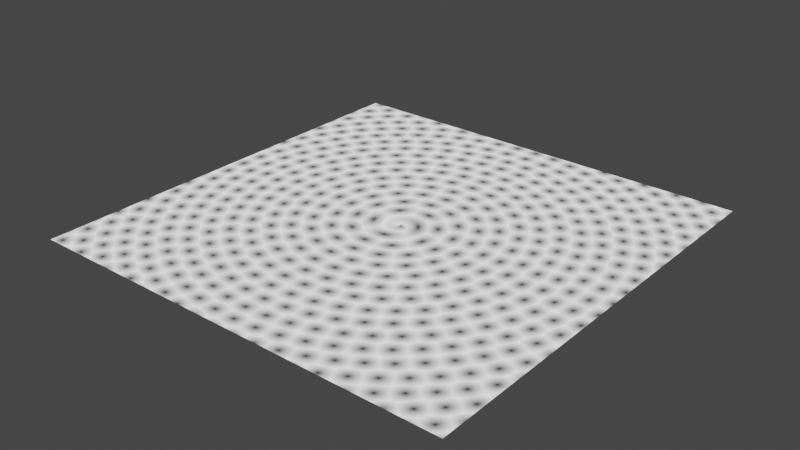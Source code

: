 # Source: Sunflower.blend  (saved by Blender 3.1.7; exported with 4.5.12 LTS)
import bpy
from mathutils import Matrix  # noqa: F401  (used for matrix-valued properties, if any)

bpy.ops.wm.read_factory_settings(use_empty=True)
scene = bpy.context.scene
scene.name = 'Scene'

# ---- collections
col_collection = bpy.data.collections.new('Collection'); scene.collection.children.link(col_collection)

# ---- materials (node trees are filled in below, after node groups)
mat_material = bpy.data.materials.new('Material')
mat_material.use_transparent_shadow = False

# ---- node groups
ng_polarizer = bpy.data.node_groups.new('Polarizer', 'ShaderNodeTree')
_s = ng_polarizer.interface.new_socket(name='Amplitude', in_out='OUTPUT', socket_type='NodeSocketFloat')
_s = ng_polarizer.interface.new_socket(name='Modulus', in_out='OUTPUT', socket_type='NodeSocketFloat')
_s = ng_polarizer.interface.new_socket(name='Vector', in_out='INPUT', socket_type='NodeSocketVector')
_s.min_value = -1e+04
_s.max_value = 1e+04
_N = ng_polarizer.nodes; _L = ng_polarizer.links
n0 = _N.new('NodeReroute'); n0.name = 'Reroute.001'; n0.location = (-526, -160)
n0.width = 16
n0.socket_idname = 'NodeSocketVector'
n1 = _N.new('ShaderNodeMath'); n1.name = 'Math.001'; n1.location = (210, 49)
n1.hide = True
n1.operation = 'ARCSINE'
n2 = _N.new('ShaderNodeSeparateXYZ'); n2.name = 'Separate XYZ'; n2.location = (51, 92)
n3 = _N.new('NodeGroupInput'); n3.name = 'Group Input'; n3.location = (-762, -103)
n4 = _N.new('ShaderNodeVectorMath'); n4.name = 'Vector Math'; n4.location = (-305, -106)
n4.operation = 'LENGTH'
n5 = _N.new('NodeGroupOutput'); n5.name = 'Group Output'; n5.location = (922, 0)
n6 = _N.new('ShaderNodeMath'); n6.name = 'Math.002'; n6.location = (211, 15)
n6.hide = True
n6.operation = 'SIGN'
n7 = _N.new('ShaderNodeMath'); n7.name = 'Math.003'; n7.location = (375, 57)
n7.hide = True
n7.operation = 'MULTIPLY'
n8 = _N.new('ShaderNodeMath'); n8.name = 'Math.004'; n8.location = (539, 168)
n8.operation = 'DIVIDE'
n8.inputs[1].default_value = 6.283
n8.inputs[2].default_value = 1.0
n9 = _N.new('ShaderNodeMath'); n9.name = 'Math.006'; n9.location = (722, 169)
n9.inputs[2].default_value = 1.0
n10 = _N.new('ShaderNodeMath'); n10.name = 'Math'; n10.location = (213, 91)
n10.hide = True
n10.operation = 'ARCCOSINE'
n11 = _N.new('ShaderNodeVectorMath'); n11.name = 'Vector Math.001'; n11.location = (-261, 54)
n11.operation = 'NORMALIZE'
_L.new(n3.outputs[0], n0.inputs[0])
_L.new(n0.outputs[0], n4.inputs[0])
_L.new(n2.outputs[0], n10.inputs[0])
_L.new(n2.outputs[1], n1.inputs[0])
_L.new(n10.outputs[0], n7.inputs[0])
_L.new(n6.outputs[0], n7.inputs[1])
_L.new(n1.outputs[0], n6.inputs[0])
_L.new(n7.outputs[0], n8.inputs[0])
_L.new(n8.outputs[0], n9.inputs[0])
_L.new(n9.outputs[0], n5.inputs[1])
_L.new(n4.outputs[1], n5.inputs[0])
_L.new(n0.outputs[0], n11.inputs[0])
_L.new(n11.outputs[0], n2.inputs[0])
n5.is_active_output = True
ng_sunflower = bpy.data.node_groups.new('Sunflower', 'ShaderNodeTree')
_s = ng_sunflower.interface.new_socket(name='Distance', in_out='OUTPUT', socket_type='NodeSocketFloat')
_s = ng_sunflower.interface.new_socket(name='Color', in_out='OUTPUT', socket_type='NodeSocketColor')
_s.default_value = (0.0, 0.0, 0.0, 0.0)
_s = ng_sunflower.interface.new_socket(name='Position', in_out='OUTPUT', socket_type='NodeSocketVector')
_s = ng_sunflower.interface.new_socket(name='Vector', in_out='INPUT', socket_type='NodeSocketVector')
_s.min_value = -1e+04
_s.max_value = 1e+04
_s.hide_value = True
_s = ng_sunflower.interface.new_socket(name='Zoom', in_out='INPUT', socket_type='NodeSocketFloat')
_s.default_value = 1.0
_s.min_value = 0.0
_s.max_value = 1e+04
_s = ng_sunflower.interface.new_socket(name='Flutes', in_out='INPUT', socket_type='NodeSocketFloat')
_s.default_value = 1.0
_s.min_value = 1.0
_s.max_value = 1e+04
_s = ng_sunflower.interface.new_socket(name='Width', in_out='INPUT', socket_type='NodeSocketFloat')
_s.default_value = 1.0
_s.min_value = 0.0
_s.max_value = 1e+04
_s = ng_sunflower.interface.new_socket(name='Twist', in_out='INPUT', socket_type='NodeSocketFloat')
_s.default_value = 1.0
_s.min_value = -1e+04
_s.max_value = 1e+04
_N = ng_sunflower.nodes; _L = ng_sunflower.links
n0 = _N.new('NodeFrame'); n0.name = 'Primary Spiral'; n0.location = (-1999, 459)
n0.label = 'Primary Spiral'
n0.width = 1066
n0.hide = True
n1 = _N.new('NodeFrame'); n1.name = 'Secondary Spiral'; n1.location = (-700, 400)
n1.label = 'Secondary Spiral'
n1.width = 1179
n2 = _N.new('NodeFrame'); n2.name = 'Distance'; n2.location = (1012, 802)
n2.label = 'Distance'
n2.width = 597
n3 = _N.new('NodeFrame'); n3.name = 'Color Regions'; n3.location = (840, 265)
n3.label = 'Color Regions'
n3.width = 957
n4 = _N.new('NodeReroute'); n4.name = 'Reroute.003'; n4.location = (-1468, -70)
n4.width = 16
n4.socket_idname = 'NodeSocketFloat'
n5 = _N.new('NodeReroute'); n5.name = 'Reroute.002'; n5.location = (-838, 448)
n5.width = 16
n5.socket_idname = 'NodeSocketFloat'
n6 = _N.new('NodeReroute'); n6.name = 'Reroute.007'; n6.location = (1015, -336)
n6.width = 16
n6.socket_idname = 'NodeSocketFloat'
n7 = _N.new('ShaderNodeMath'); n7.name = 'Math.014'; n7.location = (361, -30)
n7.operation = 'MULTIPLY_ADD'
n8 = _N.new('ShaderNodeMath'); n8.name = 'Math.009'; n8.location = (625, -140)
n8.operation = 'MULTIPLY'
n8.inputs[2].default_value = 1.0
n9 = _N.new('NodeReroute'); n9.name = 'Reroute.010'; n9.location = (-2268, 82)
n9.width = 16
n9.socket_idname = 'NodeSocketFloat'
n10 = _N.new('NodeReroute'); n10.name = 'Reroute.013'; n10.location = (-2136, 172)
n10.width = 16
n10.socket_idname = 'NodeSocketFloat'
n11 = _N.new('NodeReroute'); n11.name = 'Reroute.011'; n11.location = (-2765, 246)
n11.width = 16
n11.socket_idname = 'NodeSocketFloat'
n12 = _N.new('NodeReroute'); n12.name = 'Reroute.014'; n12.location = (584, -278)
n12.width = 16
n12.socket_idname = 'NodeSocketFloat'
n13 = _N.new('NodeReroute'); n13.name = 'Reroute.006'; n13.location = (36, -253)
n13.width = 16
n13.socket_idname = 'NodeSocketFloat'
n14 = _N.new('NodeReroute'); n14.name = 'Reroute.004'; n14.location = (36, -466)
n14.width = 16
n14.socket_idname = 'NodeSocketFloat'
n15 = _N.new('NodeReroute'); n15.name = 'Reroute.001'; n15.location = (1001, -428)
n15.width = 16
n15.socket_idname = 'NodeSocketFloat'
n16 = _N.new('NodeReroute'); n16.name = 'Reroute.017'; n16.location = (-753, 541)
n16.width = 16
n16.socket_idname = 'NodeSocketFloat'
n17 = _N.new('NodeReroute'); n17.name = 'Reroute.008'; n17.location = (-2061, 558)
n17.width = 16
n17.socket_idname = 'NodeSocketFloat'
n18 = _N.new('NodeGroupInput'); n18.name = 'Group Input.001'; n18.location = (-2289, 675)
n19 = _N.new('NodeGroupInput'); n19.name = 'Group Input.002'; n19.location = (-940, 666)
n20 = _N.new('NodeReroute'); n20.name = 'Reroute.015'; n20.location = (241, -150)
n20.width = 16
n20.socket_idname = 'NodeSocketFloat'
n21 = _N.new('NodeReroute'); n21.name = 'Reroute.016'; n21.location = (-1543, 123)
n21.width = 16
n21.socket_idname = 'NodeSocketFloat'
n22 = _N.new('NodeReroute'); n22.name = 'Reroute'; n22.location = (54, -152)
n22.width = 16
n22.hide = True
n22.socket_idname = 'NodeSocketFloat'
n23 = _N.new('NodeReroute'); n23.name = 'Reroute.012'; n23.location = (-2137, 192)
n23.width = 16
n23.socket_idname = 'NodeSocketFloat'
n24 = _N.new('NodeReroute'); n24.name = 'Reroute.009'; n24.location = (-2761, 268)
n24.width = 16
n24.socket_idname = 'NodeSocketFloat'
n25 = _N.new('ShaderNodeMath'); n25.name = 'Math.007'; n25.location = (-3002, 409)
n25.operation = 'MULTIPLY'
n25.inputs[2].default_value = 1.0
n26 = _N.new('ShaderNodeMath'); n26.name = 'Math.008'; n26.location = (-3197, 461)
n26.operation = 'DIVIDE'
n26.inputs[1].default_value = 10.0
n26.inputs[2].default_value = 1.0
n27 = _N.new('NodeGroupInput'); n27.name = 'Group Input.003'; n27.location = (-3378, 221)
n28 = _N.new('NodeGroupInput'); n28.name = 'Group Input.004'; n28.location = (-3372, 385)
n29 = _N.new('NodeGroupInput'); n29.name = 'Group Input'; n29.location = (-3492, -96)
n30 = _N.new('ShaderNodeMath'); n30.name = 'Math.029'; n30.location = (-3018, -35)
n30.operation = 'DIVIDE'
n30.inputs[0].default_value = 161.8
n30.inputs[2].default_value = 1.0
n31 = _N.new('ShaderNodeMath'); n31.name = 'Math.032'; n31.location = (-2980, 157)
n31.operation = 'DIVIDE'
n31.inputs[2].default_value = 1.0
n32 = _N.new('NodeReroute'); n32.name = 'Reroute.018'; n32.location = (-3224, -250)
n32.width = 16
n32.socket_idname = 'NodeSocketFloat'
n33 = _N.new('ShaderNodeMath'); n33.name = 'Math.016'; n33.location = (-3228, 42)
n33.operation = 'ROUND'
n33.inputs[0].default_value = 60.0
n33.inputs[1].default_value = 4.0
n33.inputs[2].default_value = 1.0
n34 = _N.new('ShaderNodeMath'); n34.name = 'Math.017'; n34.location = (-3230, -99)
n34.operation = 'ROUND'
n34.inputs[1].default_value = 4.0
n34.inputs[2].default_value = 1.0
n35 = _N.new('NodeReroute'); n35.name = 'Reroute.022'; n35.location = (-3067, -12)
n35.width = 16
n35.socket_idname = 'NodeSocketFloat'
n36 = _N.new('ShaderNodeMath'); n36.name = 'Math.028'; n36.location = (-2858, -112)
n36.operation = 'DIVIDE'
n36.inputs[2].default_value = 1.0
n37 = _N.new('NodeReroute'); n37.name = 'Reroute.020'; n37.location = (-1474, -207)
n37.width = 16
n37.socket_idname = 'NodeSocketFloat'
n38 = _N.new('NodeReroute'); n38.name = 'Reroute.005'; n38.location = (-655, -204)
n38.width = 16
n38.socket_idname = 'NodeSocketFloat'
n39 = _N.new('NodeReroute'); n39.name = 'Reroute.021'; n39.location = (-2689, -12)
n39.width = 16
n39.socket_idname = 'NodeSocketFloat'
n40 = _N.new('ShaderNodeMath'); n40.name = 'Math.027'; n40.location = (287, -342)
n40.operation = 'MULTIPLY'
n40.inputs[2].default_value = 1.0
n41 = _N.new('ShaderNodeVectorMath'); n41.name = 'Vector Math.004'; n41.location = (216, -31)
n41.operation = 'MULTIPLY'
n41.inputs[1].default_value = (2.0, 2.0, 2.0)
n42 = _N.new('ShaderNodeVectorMath'); n42.name = 'Vector Math.003'; n42.location = (30, -30)
n42.inputs[1].default_value = (-0.5, -0.5, 0.0)
n43 = _N.new('ShaderNodeMath'); n43.name = 'Math.005'; n43.location = (578, -130)
n43.hide = True
n43.operation = 'MODULO'
n43.inputs[1].default_value = 1.0
n44 = _N.new('ShaderNodeMath'); n44.name = 'Math.006'; n44.location = (560, -247)
n44.hide = True
n44.operation = 'MODULO'
n44.inputs[1].default_value = 1.0
n45 = _N.new('ShaderNodeMath'); n45.name = 'Math.004'; n45.location = (560, -35)
n45.hide = True
n45.operation = 'MODULO'
n45.inputs[1].default_value = 1.0
n46 = _N.new('ShaderNodeMath'); n46.name = 'Math.001'; n46.location = (405, -36)
n46.operation = 'MODULO'
n46.inputs[1].default_value = 45.48
n47 = _N.new('ShaderNodeMath'); n47.name = 'Math.003'; n47.location = (404, -201)
n47.operation = 'MODULO'
n47.inputs[1].default_value = 65.19
n48 = _N.new('ShaderNodeMath'); n48.name = 'Math'; n48.location = (203, -263)
n48.operation = 'MULTIPLY_ADD'
n48.inputs[1].default_value = -878.6
n49 = _N.new('ShaderNodeMath'); n49.name = 'Math.010'; n49.location = (202, -115)
n49.inputs[1].default_value = -1.5
n50 = _N.new('ShaderNodeMath'); n50.name = 'Math.034'; n50.location = (30, -150)
n50.operation = 'SUBTRACT'
n50.inputs[2].default_value = 1.0
n51 = _N.new('ShaderNodeMath'); n51.name = 'Math.002'; n51.location = (553, -74)
n51.operation = 'MODULO'
n51.inputs[1].default_value = 6.22
n52 = _N.new('ShaderNodeCombineColor'); n52.name = 'Combine RGB'; n52.location = (787, -68)
n53 = _N.new('ShaderNodeVectorMath'); n53.name = 'Vector Math.002'; n53.location = (427, -64)
n53.operation = 'LENGTH'
n53.inputs[1].default_value = (1.0, 1.0, 1.0)
n54 = _N.new('ShaderNodeCombineXYZ'); n54.name = 'Combine XYZ'; n54.location = (666, 504)
n55 = _N.new('ShaderNodeMath'); n55.name = 'Math.033'; n55.location = (896, -65)
n55.operation = 'MODULO'
n55.inputs[1].default_value = 1.0
n55.inputs[2].default_value = 1.0
n56 = _N.new('ShaderNodeMath'); n56.name = 'Math.030'; n56.location = (636, -143)
n56.operation = 'POWER'
n56.inputs[2].default_value = 1.0
n57 = _N.new('ShaderNodeMath'); n57.name = 'Math.031'; n57.location = (1009, -250)
n57.operation = 'WRAP'
n57.inputs[1].default_value = 1.0
n57.inputs[2].default_value = 0.0
n58 = _N.new('ShaderNodeMath'); n58.name = 'Math.035'; n58.location = (376, -227)
n58.operation = 'WRAP'
n58.inputs[1].default_value = 1.0
n58.inputs[2].default_value = 0.0
n59 = _N.new('ShaderNodeMath'); n59.name = 'Math.025'; n59.location = (814, -258)
n59.operation = 'MULTIPLY'
n59.inputs[2].default_value = 1.0
n60 = _N.new('ShaderNodeMath'); n60.name = 'Math.026'; n60.location = (436, -30)
n60.operation = 'MULTIPLY'
n60.inputs[1].default_value = 2.0
n60.inputs[2].default_value = 0.0
n61 = _N.new('ShaderNodeMath'); n61.name = 'Math.023'; n61.location = (228, -159)
n61.operation = 'SUBTRACT'
n61.inputs[2].default_value = 0.0
n62 = _N.new('ShaderNodeMath'); n62.name = 'Math.024'; n62.location = (68, -283)
n62.operation = 'DIVIDE'
n62.inputs[2].default_value = 1.0
n63 = _N.new('ShaderNodeMath'); n63.name = 'Math.036'; n63.location = (156, -164)
n63.operation = 'MULTIPLY'
n63.inputs[1].default_value = 4307.0
n63.inputs[2].default_value = 1.0
n64 = _N.new('ShaderNodeMath'); n64.name = 'Math.015'; n64.location = (30, -168)
n64.operation = 'DIVIDE'
n64.inputs[2].default_value = 1.0
n65 = _N.new('ShaderNodeMath'); n65.name = 'Math.011'; n65.location = (-2567, 467)
n65.operation = 'COMPARE'
n65.inputs[1].default_value = 0.12
n65.inputs[2].default_value = 0.38
n66 = _N.new('ShaderNodeGroup'); n66.name = 'Group'; n66.location = (-3213, 296)
n66.node_tree = ng_polarizer
n67 = _N.new('NodeGroupOutput'); n67.name = 'Group Output'; n67.location = (2510, 548)
n6.parent = n0
n7.parent = n0
n8.parent = n0
n12.parent = n1
n13.parent = n1
n14.parent = n1
n15.parent = n1
n20.parent = n0
n22.parent = n0
n40.parent = n1
n41.parent = n2
n42.parent = n2
n43.parent = n3
n44.parent = n3
n45.parent = n3
n46.parent = n3
n47.parent = n3
n48.parent = n3
n49.parent = n3
n50.parent = n3
n51.parent = n3
n52.parent = n3
n53.parent = n2
n55.parent = n0
n56.parent = n1
n57.parent = n1
n59.parent = n1
n60.parent = n1
n61.parent = n1
n62.parent = n1
n64.parent = n0
_L.new(n54.outputs[0], n67.inputs[2])
_L.new(n10.outputs[0], n64.inputs[0])
_L.new(n9.outputs[0], n64.inputs[1])
_L.new(n23.outputs[0], n22.inputs[0])
_L.new(n4.outputs[0], n8.inputs[1])
_L.new(n13.outputs[0], n61.inputs[0])
_L.new(n62.outputs[0], n61.inputs[1])
_L.new(n5.outputs[0], n62.inputs[0])
_L.new(n14.outputs[0], n62.inputs[1])
_L.new(n57.outputs[0], n54.inputs[1])
_L.new(n56.outputs[0], n59.inputs[0])
_L.new(n61.outputs[0], n56.inputs[0])
_L.new(n40.outputs[0], n59.inputs[1])
_L.new(n59.outputs[0], n57.inputs[0])
_L.new(n14.outputs[0], n40.inputs[0])
_L.new(n35.outputs[0], n31.inputs[0])
_L.new(n29.outputs[2], n34.inputs[0])
_L.new(n34.outputs[0], n31.inputs[1])
_L.new(n38.outputs[0], n40.inputs[1])
_L.new(n32.outputs[0], n36.inputs[1])
_L.new(n66.outputs[0], n25.inputs[1])
_L.new(n30.outputs[0], n36.inputs[0])
_L.new(n34.outputs[0], n30.inputs[1])
_L.new(n55.outputs[0], n5.inputs[0])
_L.new(n8.outputs[0], n55.inputs[0])
_L.new(n39.outputs[0], n4.inputs[0])
_L.new(n4.outputs[0], n14.inputs[0])
_L.new(n37.outputs[0], n38.inputs[0])
_L.new(n5.outputs[0], n54.inputs[0])
_L.new(n6.outputs[0], n13.inputs[0])
_L.new(n21.outputs[0], n6.inputs[0])
_L.new(n20.outputs[0], n7.inputs[0])
_L.new(n17.outputs[0], n7.inputs[1])
_L.new(n64.outputs[0], n7.inputs[2])
_L.new(n7.outputs[0], n8.inputs[0])
_L.new(n16.outputs[0], n60.inputs[0])
_L.new(n12.outputs[0], n56.inputs[1])
_L.new(n41.outputs[0], n53.inputs[0])
_L.new(n42.outputs[0], n41.inputs[0])
_L.new(n54.outputs[0], n42.inputs[0])
_L.new(n53.outputs[1], n67.inputs[0])
_L.new(n57.outputs[0], n50.inputs[0])
_L.new(n48.outputs[0], n46.inputs[0])
_L.new(n48.outputs[0], n51.inputs[0])
_L.new(n48.outputs[0], n47.inputs[0])
_L.new(n46.outputs[0], n45.inputs[0])
_L.new(n51.outputs[0], n43.inputs[0])
_L.new(n47.outputs[0], n44.inputs[0])
_L.new(n45.outputs[0], n52.inputs[0])
_L.new(n43.outputs[0], n52.inputs[1])
_L.new(n44.outputs[0], n52.inputs[2])
_L.new(n50.outputs[0], n49.inputs[0])
_L.new(n49.outputs[0], n48.inputs[0])
_L.new(n52.outputs[0], n67.inputs[1])
_L.new(n25.outputs[0], n24.inputs[0])
_L.new(n31.outputs[0], n9.inputs[0])
_L.new(n66.outputs[1], n11.inputs[0])
_L.new(n24.outputs[0], n23.inputs[0])
_L.new(n11.outputs[0], n10.inputs[0])
_L.new(n60.outputs[0], n12.inputs[0])
_L.new(n59.outputs[0], n15.inputs[0])
_L.new(n18.outputs[4], n17.inputs[0])
_L.new(n19.outputs[4], n16.inputs[0])
_L.new(n27.outputs[0], n66.inputs[0])
_L.new(n22.outputs[0], n20.inputs[0])
_L.new(n20.outputs[0], n21.inputs[0])
_L.new(n26.outputs[0], n25.inputs[0])
_L.new(n28.outputs[1], n26.inputs[0])
_L.new(n29.outputs[3], n32.inputs[0])
_L.new(n36.outputs[0], n37.inputs[0])
_L.new(n35.outputs[0], n39.inputs[0])
_L.new(n33.outputs[0], n35.inputs[0])
_L.new(n15.outputs[0], n50.inputs[1])
_L.new(n63.outputs[0], n58.inputs[0])
_L.new(n7.outputs[0], n63.inputs[0])
_L.new(n66.outputs[1], n65.inputs[0])
n67.is_active_output = True

# ---- material node trees
mat_material.use_nodes = True; mat_material.node_tree.nodes.clear()
_N = mat_material.node_tree.nodes; _L = mat_material.node_tree.links
n0 = _N.new('ShaderNodeOutputMaterial'); n0.name = 'Material Output'; n0.location = (-309, 382)
n1 = _N.new('ShaderNodeTexCoord'); n1.name = 'Texture Coordinate'; n1.location = (-880, 371)
n2 = _N.new('ShaderNodeGroup'); n2.name = 'Group'; n2.location = (-622, 381)
n2.width = 181
n2.node_tree = ng_sunflower
n2.inputs[1].default_value = 2.0
n2.inputs[2].default_value = 1.0
n2.inputs[3].default_value = 1.0
n2.inputs[4].default_value = 1.0
_L.new(n1.outputs[3], n2.inputs[0])
_L.new(n2.outputs[0], n0.inputs[0])
n0.is_active_output = True

# ---- world
world_world = bpy.data.worlds.new('World'); scene.world = world_world
world_world.use_nodes = True; world_world.node_tree.nodes.clear()
_N = world_world.node_tree.nodes; _L = world_world.node_tree.links
n0 = _N.new('ShaderNodeOutputWorld'); n0.name = 'World Output'; n0.location = (300, 300)
n1 = _N.new('ShaderNodeBackground'); n1.name = 'Background'; n1.location = (10, 300)
n1.inputs[0].default_value = (0.05088, 0.05088, 0.05088, 1.0)
_L.new(n1.outputs[0], n0.inputs[0])
n0.is_active_output = True
world_world.color = (0.05088, 0.05088, 0.05088)
world_world.use_sun_shadow = False
world_world.sun_shadow_jitter_overblur = 0.0

# ---- meshes
me_plane = bpy.data.meshes.new('Plane')
me_plane.from_pydata([(-1.0, -1.0, 0.0), (1.0, -1.0, 0.0), (-1.0, 1.0, 0.0), (1.0, 1.0, 0.0)], [], [(0, 1, 3, 2)])
_uv = me_plane.uv_layers.new(name='UVMap')
_uv.uv.foreach_set('vector', [0.0, 0.0, 1.0, 0.0, 1.0, 1.0, 0.0, 1.0])
me_plane.materials.append(mat_material)
me_plane.use_remesh_fix_poles = True
me_plane.use_remesh_preserve_attributes = False
me_plane.update()

# ---- objects
ob_plane = bpy.data.objects.new('Plane', me_plane)

# ---- transforms, parenting, visibility, modifiers, constraints
ob_plane.location = (0.0, 0.0, 0.0)

# ---- collection membership
col_collection.objects.link(ob_plane)

# ---- scene / render settings (as saved in the file)
scene.frame_start = 1; scene.frame_end = 250; scene.frame_set(2)
scene.render.engine = 'BLENDER_EEVEE_NEXT'
scene.cycles.sampling_pattern = 'TABULATED_SOBOL'
scene.cycles.use_light_tree = False
scene.view_settings.view_transform = 'Filmic'
bpy.context.view_layer.update()

# ---- added for rendering (the .blend has no active camera and no usable light): camera, sun
cam_auto = bpy.data.cameras.new('AutoCamera')
cam_auto.lens = 50.0
cam_auto.sensor_width = 36.0
cam_auto.clip_end = 1000.0
ob_auto_camera = bpy.data.objects.new('AutoCamera', cam_auto)
scene.collection.objects.link(ob_auto_camera)
ob_auto_camera.location = (2.61693, -3.14032, 2.09354)
ob_auto_camera.rotation_euler = (1.09748, -7.21219e-08, 0.694738)
scene.camera = ob_auto_camera
light_auto_sun = bpy.data.lights.new('AutoSun', 'SUN')
light_auto_sun.energy = 3.0
light_auto_sun.angle = 0.0523599
ob_auto_sun = bpy.data.objects.new('AutoSun', light_auto_sun)
scene.collection.objects.link(ob_auto_sun)
ob_auto_sun.rotation_euler = (0.872665, 0.174533, 0.523599)
bpy.context.view_layer.update()
